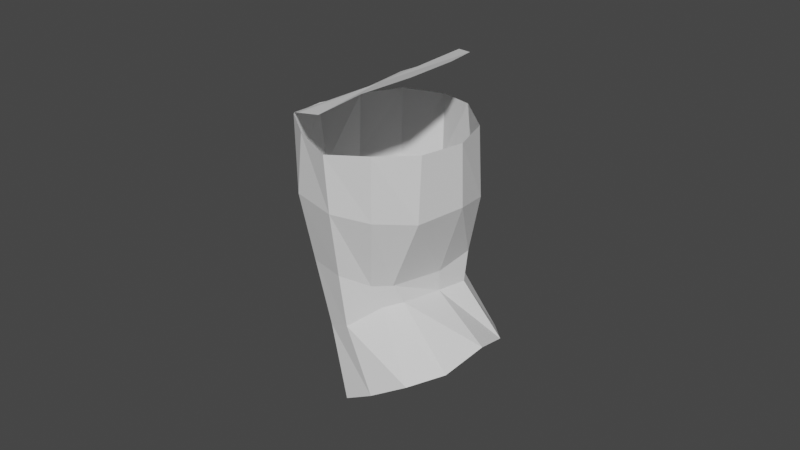 # Source: Can.blend  (saved by Blender 2.93.21; exported with 4.5.12 LTS)
import bpy
from mathutils import Matrix  # noqa: F401  (used for matrix-valued properties, if any)

bpy.ops.wm.read_factory_settings(use_empty=True)
scene = bpy.context.scene
scene.name = 'Scene'

# ---- collections
col_collection = bpy.data.collections.new('Collection'); scene.collection.children.link(col_collection)

# ---- world
world_world = bpy.data.worlds.new('World'); scene.world = world_world
world_world.use_nodes = True; world_world.node_tree.nodes.clear()
_N = world_world.node_tree.nodes; _L = world_world.node_tree.links
n0 = _N.new('ShaderNodeOutputWorld'); n0.name = 'World Output'; n0.location = (300, 300)
n1 = _N.new('ShaderNodeBackground'); n1.name = 'Background'; n1.location = (10, 300)
n1.inputs[0].default_value = (0.05088, 0.05088, 0.05088, 1.0)
_L.new(n1.outputs[0], n0.inputs[0])
n0.is_active_output = True
world_world.color = (0.05088, 0.05088, 0.05088)
world_world.use_sun_shadow = False
world_world.sun_shadow_jitter_overblur = 0.0

# ---- meshes
me_cylinder = bpy.data.meshes.new('Cylinder')
me_cylinder.from_pydata([(0.01368, 0.0002326, -0.03397), (0.01477, 0.02397, -0.03414), (-0.00116, 0.02733, 0.03976), (0.02387, 0.02279, -0.0297), (0.01162, 0.02169, 0.04135), (0.03254, 0.01286, -0.02571), (0.02214, 0.01309, 0.03999), (0.03534, -0.0003975, -0.021), (0.02579, 0.0003756, 0.03977), (0.0333, -0.01478, -0.02393), (0.02252, -0.01297, 0.03969), (0.02456, -0.02172, -0.02838), (0.01319, -0.02263, 0.03999), (0.01343, -0.02424, -0.03493), (0.0001623, -0.02703, 0.0384), (0.003032, -0.02321, -0.04111), (-0.01199, -0.02279, 0.04028), (-0.006804, -0.01209, -0.04476), (-0.0234, -0.01405, 0.0402), (-0.008102, 0.0008789, -0.04566), (-0.02746, 0.0005731, 0.0382), (-0.006174, 0.01286, -0.04412), (-0.02176, 0.01273, 0.03914), (0.003715, 0.01997, -0.03918), (-0.01304, 0.02217, 0.04028), (0.003778, 0.02297, -0.01563), (-0.001058, 0.02234, 0.0002045), (-0.0002431, 0.02568, 0.02066), (0.01387, 0.02185, 0.0197), (0.0117, 0.01983, -0.0008606), (0.01324, 0.01886, -0.01089), (0.02328, 0.01323, 0.01832), (0.01892, 0.01398, -0.0009554), (0.01913, 0.01197, -0.01037), (0.0261, 0.0007868, 0.02041), (0.01747, 0.002158, -0.003342), (0.01728, 0.002224, -0.009878), (0.02224, -0.01382, 0.01934), (0.01298, -0.01359, -0.003005), (0.01543, -0.0117, -0.008342), (0.01293, -0.02239, 0.01998), (0.008044, -0.01744, -0.003301), (0.01065, -0.01549, -0.01018), (0.001559, -0.02682, 0.02104), (0.0009597, -0.02313, 8.18e-06), (0.002829, -0.02228, -0.01637), (-0.01384, -0.02291, 0.02126), (-0.01123, -0.01985, -0.0003859), (-0.00533, -0.01998, -0.01998), (-0.02147, -0.01423, 0.0205), (-0.01991, -0.01101, 0.0005755), (-0.01233, -0.01247, -0.02592), (-0.02429, -0.0001795, 0.01973), (-0.02268, 0.001993, -0.001039), (-0.01714, -0.001376, -0.02559), (-0.02228, 0.01257, 0.01997), (-0.02071, 0.01187, -0.0007388), (-0.01374, 0.01154, -0.02529), (-0.01329, 0.02159, 0.01874), (-0.01129, 0.01874, -0.001609), (-0.005884, 0.02059, -0.01919), (-0.001936, -0.001741, 0.05099), (-0.003185, 0.02776, 0.04977), (0.007632, 0.02211, 0.05675), (0.0177, 0.01351, 0.0601), (0.02108, 0.0007985, 0.06149), (0.01818, -0.01255, 0.06), (0.009641, -0.02221, 0.05621), (-0.001407, -0.02661, 0.04913), (-0.01317, -0.02236, 0.04554), (-0.02341, -0.01363, 0.04052), (-0.02597, 0.000996, 0.03802), (-0.02147, 0.01316, 0.04027), (-0.01411, 0.0226, 0.04509)], [], [(0, 1, 3), (27, 2, 4, 28), (0, 3, 5), (28, 4, 6, 31), (0, 5, 7), (31, 6, 8, 34), (0, 7, 9), (34, 8, 10, 37), (0, 9, 11), (37, 10, 12, 40), (0, 11, 13), (40, 12, 14, 43), (0, 13, 15), (43, 14, 16, 46), (0, 15, 17), (46, 16, 18, 49), (0, 17, 19), (49, 18, 20, 52), (0, 19, 21), (52, 20, 22, 55), (0, 21, 23), (55, 22, 24, 58), (0, 23, 1), (58, 24, 2, 27), (23, 60, 25, 1), (60, 59, 26, 25), (59, 58, 27, 26), (21, 57, 60, 23), (57, 56, 59, 60), (56, 55, 58, 59), (19, 54, 57, 21), (54, 53, 56, 57), (53, 52, 55, 56), (17, 51, 54, 19), (51, 50, 53, 54), (50, 49, 52, 53), (15, 48, 51, 17), (48, 47, 50, 51), (47, 46, 49, 50), (13, 45, 48, 15), (45, 44, 47, 48), (44, 43, 46, 47), (11, 42, 45, 13), (42, 41, 44, 45), (41, 40, 43, 44), (9, 39, 42, 11), (39, 38, 41, 42), (38, 37, 40, 41), (7, 36, 39, 9), (36, 35, 38, 39), (35, 34, 37, 38), (5, 33, 36, 7), (33, 32, 35, 36), (32, 31, 34, 35), (3, 30, 33, 5), (30, 29, 32, 33), (29, 28, 31, 32), (1, 25, 30, 3), (25, 26, 29, 30), (26, 27, 28, 29), (61, 63, 62), (61, 64, 63), (61, 65, 64), (61, 66, 65), (61, 67, 66), (61, 68, 67), (61, 69, 68), (61, 70, 69), (61, 71, 70), (61, 72, 71), (61, 73, 72), (61, 62, 73), (20, 71, 72, 22), (18, 70, 71, 20)])
_uv = me_cylinder.uv_layers.new(name='UVMap')
_uv.uv.foreach_set('vector', [0.75, 0.25, 0.75, 0.49, 0.87, 0.4578, 1.0, 0.875, 1.0, 1.0, 0.9167, 1.0, 0.9167, 0.875, 0.75, 0.25, 0.87, 0.4578, 0.9578, 0.37, 0.9167, 0.875, 0.9167, 1.0, 0.8333, 1.0, 0.8333, 0.875, 0.75, 0.25, 0.9578, 0.37, 0.99, 0.25, 0.8333, 0.875, 0.8333, 1.0, 0.75, 1.0, 0.75, 0.875, 0.75, 0.25, 0.99, 0.25, 0.9578, 0.13, 0.75, 0.875, 0.75, 1.0, 0.6667, 1.0, 0.6667, 0.875, 0.75, 0.25, 0.9578, 0.13, 0.87, 0.04215, 0.6667, 0.875, 0.6667, 1.0, 0.5833, 1.0, 0.5833, 0.875, 0.75, 0.25, 0.87, 0.04215, 0.75, 0.01, 0.5833, 0.875, 0.5833, 1.0, 0.5, 1.0, 0.5, 0.875, 0.75, 0.25, 0.75, 0.01, 0.63, 0.04215, 0.5, 0.875, 0.5, 1.0, 0.4167, 1.0, 0.4167, 0.875, 0.75, 0.25, 0.63, 0.04215, 0.5422, 0.13, 0.4167, 0.875, 0.4167, 1.0, 0.3333, 1.0, 0.3333, 0.875, 0.75, 0.25, 0.5422, 0.13, 0.51, 0.25, 0.3333, 0.875, 0.3333, 1.0, 0.25, 1.0, 0.25, 0.875, 0.75, 0.25, 0.51, 0.25, 0.5422, 0.37, 0.25, 0.875, 0.25, 1.0, 0.1667, 1.0, 0.1667, 0.875, 0.75, 0.25, 0.5422, 0.37, 0.63, 0.4578, 0.1667, 0.875, 0.1667, 1.0, 0.08333, 1.0, 0.08333, 0.875, 0.75, 0.25, 0.63, 0.4578, 0.75, 0.49, 0.08333, 0.875, 0.08333, 1.0, 7.451e-08, 1.0, 7.451e-08, 0.875, 0.08333, 0.5, 0.08333, 0.625, 7.451e-08, 0.625, 7.451e-08, 0.5, 0.08333, 0.625, 0.08333, 0.75, 7.451e-08, 0.75, 7.451e-08, 0.625, 0.08333, 0.75, 0.08333, 0.875, 7.451e-08, 0.875, 7.451e-08, 0.75, 0.1667, 0.5, 0.1667, 0.625, 0.08333, 0.625, 0.08333, 0.5, 0.1667, 0.625, 0.1667, 0.75, 0.08333, 0.75, 0.08333, 0.625, 0.1667, 0.75, 0.1667, 0.875, 0.08333, 0.875, 0.08333, 0.75, 0.25, 0.5, 0.25, 0.625, 0.1667, 0.625, 0.1667, 0.5, 0.25, 0.625, 0.25, 0.75, 0.1667, 0.75, 0.1667, 0.625, 0.25, 0.75, 0.25, 0.875, 0.1667, 0.875, 0.1667, 0.75, 0.3333, 0.5, 0.3333, 0.625, 0.25, 0.625, 0.25, 0.5, 0.3333, 0.625, 0.3333, 0.75, 0.25, 0.75, 0.25, 0.625, 0.3333, 0.75, 0.3333, 0.875, 0.25, 0.875, 0.25, 0.75, 0.4167, 0.5, 0.4167, 0.625, 0.3333, 0.625, 0.3333, 0.5, 0.4167, 0.625, 0.4167, 0.75, 0.3333, 0.75, 0.3333, 0.625, 0.4167, 0.75, 0.4167, 0.875, 0.3333, 0.875, 0.3333, 0.75, 0.5, 0.5, 0.5, 0.625, 0.4167, 0.625, 0.4167, 0.5, 0.5, 0.625, 0.5, 0.75, 0.4167, 0.75, 0.4167, 0.625, 0.5, 0.75, 0.5, 0.875, 0.4167, 0.875, 0.4167, 0.75, 0.5833, 0.5, 0.5833, 0.625, 0.5, 0.625, 0.5, 0.5, 0.5833, 0.625, 0.5833, 0.75, 0.5, 0.75, 0.5, 0.625, 0.5833, 0.75, 0.5833, 0.875, 0.5, 0.875, 0.5, 0.75, 0.6667, 0.5, 0.6667, 0.625, 0.5833, 0.625, 0.5833, 0.5, 0.6667, 0.625, 0.6667, 0.75, 0.5833, 0.75, 0.5833, 0.625, 0.6667, 0.75, 0.6667, 0.875, 0.5833, 0.875, 0.5833, 0.75, 0.75, 0.5, 0.75, 0.625, 0.6667, 0.625, 0.6667, 0.5, 0.75, 0.625, 0.75, 0.75, 0.6667, 0.75, 0.6667, 0.625, 0.75, 0.75, 0.75, 0.875, 0.6667, 0.875, 0.6667, 0.75, 0.8333, 0.5, 0.8333, 0.625, 0.75, 0.625, 0.75, 0.5, 0.8333, 0.625, 0.8333, 0.75, 0.75, 0.75, 0.75, 0.625, 0.8333, 0.75, 0.8333, 0.875, 0.75, 0.875, 0.75, 0.75, 0.9167, 0.5, 0.9167, 0.625, 0.8333, 0.625, 0.8333, 0.5, 0.9167, 0.625, 0.9167, 0.75, 0.8333, 0.75, 0.8333, 0.625, 0.9167, 0.75, 0.9167, 0.875, 0.8333, 0.875, 0.8333, 0.75, 1.0, 0.5, 1.0, 0.625, 0.9167, 0.625, 0.9167, 0.5, 1.0, 0.625, 1.0, 0.75, 0.9167, 0.75, 0.9167, 0.625, 1.0, 0.75, 1.0, 0.875, 0.9167, 0.875, 0.9167, 0.75, 0.25, 0.25, 0.37, 0.4578, 0.25, 0.49, 0.25, 0.25, 0.4578, 0.37, 0.37, 0.4578, 0.25, 0.25, 0.49, 0.25, 0.4578, 0.37, 0.25, 0.25, 0.4578, 0.13, 0.49, 0.25, 0.25, 0.25, 0.37, 0.04215, 0.4578, 0.13, 0.25, 0.25, 0.25, 0.01, 0.37, 0.04215, 0.25, 0.25, 0.13, 0.04215, 0.25, 0.01, 0.25, 0.25, 0.04215, 0.13, 0.13, 0.04215, 0.25, 0.25, 0.01, 0.25, 0.04215, 0.13, 0.25, 0.25, 0.04215, 0.37, 0.01, 0.25, 0.25, 0.25, 0.13, 0.4578, 0.04215, 0.37, 0.25, 0.25, 0.25, 0.49, 0.13, 0.4578, 0.25, 1.0, 0.01, 0.25, 0.04215, 0.37, 0.1667, 1.0, 0.3333, 1.0, 0.04215, 0.13, 0.01, 0.25, 0.25, 1.0])
me_cylinder.use_remesh_fix_poles = True
me_cylinder.use_remesh_preserve_attributes = False
me_cylinder.update()

# ---- objects
ob_cylinder = bpy.data.objects.new('Cylinder', me_cylinder)

# ---- transforms, parenting, visibility, modifiers, constraints
ob_cylinder.location = (0.0, 0.0, 0.0)

# ---- collection membership
col_collection.objects.link(ob_cylinder)

# ---- scene / render settings (as saved in the file)
scene.frame_start = 1; scene.frame_end = 250; scene.frame_set(1)
scene.render.engine = 'BLENDER_EEVEE_NEXT'
scene.cycles.use_denoising = False
scene.cycles.samples = 128
scene.cycles.sampling_pattern = 'TABULATED_SOBOL'
scene.cycles.use_adaptive_sampling = False
scene.cycles.use_light_tree = False
scene.view_settings.view_transform = 'Filmic'
bpy.context.view_layer.update()

# ---- added for rendering (the .blend has no active camera and no usable light): camera, sun
cam_auto = bpy.data.cameras.new('AutoCamera')
cam_auto.lens = 50.0
cam_auto.sensor_width = 36.0
cam_auto.clip_end = 1000.0
ob_auto_camera = bpy.data.objects.new('AutoCamera', cam_auto)
scene.collection.objects.link(ob_auto_camera)
ob_auto_camera.location = (0.188984, -0.221692, 0.155954)
ob_auto_camera.rotation_euler = (1.09748, -7.21219e-08, 0.694738)
scene.camera = ob_auto_camera
light_auto_sun = bpy.data.lights.new('AutoSun', 'SUN')
light_auto_sun.energy = 3.0
light_auto_sun.angle = 0.0523599
ob_auto_sun = bpy.data.objects.new('AutoSun', light_auto_sun)
scene.collection.objects.link(ob_auto_sun)
ob_auto_sun.rotation_euler = (0.872665, 0.174533, 0.523599)
bpy.context.view_layer.update()
